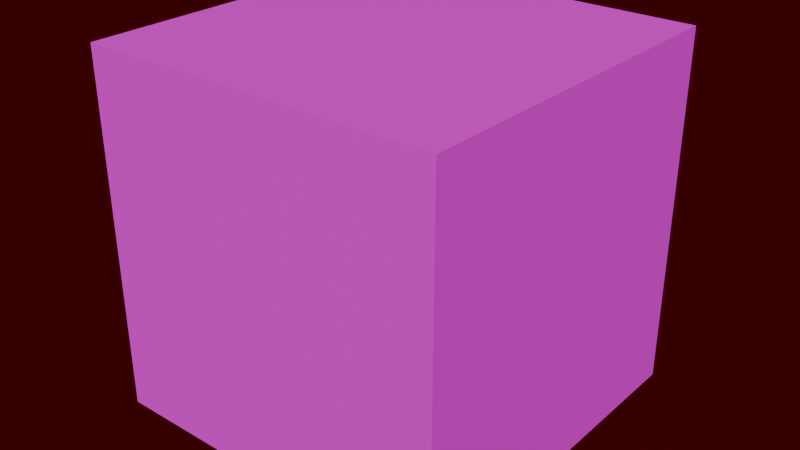 # Source: models.blend  (saved by Blender 4.1.24; exported with 4.5.12 LTS)
import bpy
from mathutils import Matrix  # noqa: F401  (used for matrix-valued properties, if any)

bpy.ops.wm.read_factory_settings(use_empty=True)
scene = bpy.context.scene
scene.name = 'Scene'

# ---- collections
col_collection = bpy.data.collections.new('Collection'); scene.collection.children.link(col_collection)

# ---- images (referenced by path relative to the original .blend; pixels are not part of the script)
import os
ASSET_DIR = os.environ.get("B2B_ASSET_DIR", "")  # directory of the original .blend (textures are referenced by path, not embedded)
HERE = os.path.dirname(os.path.abspath(__file__))  # packed textures are extracted next to this script under _unpacked/

def load_image(name, relpath, width, height, colorspace="sRGB"):
    """Load a texture the original file referenced (path relative to the .blend, or extracted next to this script)."""
    p = next((c for c in (os.path.join(HERE, relpath), os.path.join(ASSET_DIR, relpath)) if relpath and os.path.exists(c)), "")
    if p:
        img = bpy.data.images.load(p, check_existing=True)
        img.name = name
    else:  # same state as the original file: an image datablock whose file is absent (Cycles renders it pink)
        img = bpy.data.images.new(name, width, height)
        img.source = "FILE"
        img.filepath = "//" + (relpath or name)
    img.colorspace_settings.name = colorspace
    return img
img_crate_jpg = load_image('crate.jpg', 'textures/crate.jpg', 1024, 1024, 'sRGB')

# ---- materials (node trees are filled in below, after node groups)
mat_material_001 = bpy.data.materials.new('Material.001')
mat_material_001.use_transparent_shadow = False

# ---- material node trees
mat_material_001.use_nodes = True; mat_material_001.node_tree.nodes.clear()
_N = mat_material_001.node_tree.nodes; _L = mat_material_001.node_tree.links
n0 = _N.new('ShaderNodeBsdfPrincipled'); n0.name = 'Principled BSDF'; n0.location = (10, 300)
n0.inputs[2].default_value = 1.0
n1 = _N.new('ShaderNodeOutputMaterial'); n1.name = 'Material Output'; n1.location = (300, 300)
n2 = _N.new('ShaderNodeTexImage'); n2.name = 'Image Texture'; n2.location = (-397, 255)
n2.image = img_crate_jpg
_L.new(n0.outputs[0], n1.inputs[0])
_L.new(n2.outputs[0], n0.inputs[0])
n1.is_active_output = True

# ---- world
world_world = bpy.data.worlds.new('World'); scene.world = world_world
world_world.use_nodes = True; world_world.node_tree.nodes.clear()
_N = world_world.node_tree.nodes; _L = world_world.node_tree.links
n0 = _N.new('ShaderNodeOutputWorld'); n0.name = 'World Output'; n0.location = (300, 300)
n1 = _N.new('ShaderNodeBackground'); n1.name = 'Background'; n1.location = (10, 300)
n1.inputs[0].default_value = (0.05089, 0.0, 0.0002693, 1.0)
_L.new(n1.outputs[0], n0.inputs[0])
n0.is_active_output = True
world_world.color = (0.05088, 0.05088, 0.05088)
world_world.use_sun_shadow = False
world_world.sun_shadow_jitter_overblur = 0.0

# ---- meshes
me_plane = bpy.data.meshes.new('Plane')
me_plane.from_pydata([(-1.0, -1.0, 0.0), (1.0, -1.0, 0.0), (-1.0, 1.0, 0.0), (1.0, 1.0, 0.0)], [], [(0, 1, 3, 2)])
_uv = me_plane.uv_layers.new(name='UVMap')
_uv.uv.foreach_set('vector', [0.0, 0.0, 1.0, 0.0, 1.0, 1.0, 0.0, 1.0])
_ca = me_plane.color_attributes.new('Attribute', 'BYTE_COLOR', 'CORNER')
_ca.data.foreach_set('color', [0.9823, 0.2195, 0.3515, 1.0, 0.1878, 0.9911, 0.4678, 1.0, 0.08438, 0.4564, 0.9911, 1.0, 0.227, 0.05448, 1.0, 1.0])
me_plane.update()
me_cube = bpy.data.meshes.new('Cube')
me_cube.from_pydata([(-1.0, -1.0, -1.0), (-1.0, -1.0, 1.0), (-1.0, 1.0, -1.0), (-1.0, 1.0, 1.0), (1.0, -1.0, -1.0), (1.0, -1.0, 1.0), (1.0, 1.0, -1.0), (1.0, 1.0, 1.0)], [], [(0, 1, 3, 2), (2, 3, 7, 6), (6, 7, 5, 4), (4, 5, 1, 0), (2, 6, 4, 0), (7, 3, 1, 5)])
_uv = me_cube.uv_layers.new(name='UVMap')
_uv.uv.foreach_set('vector', [0.008698, -1.985, 1.003, -1.985, 1.003, -0.9904, 0.008698, -0.9904, 0.008698, -0.9904, 1.003, -0.9904, 1.003, 0.003906, 0.008698, 0.003906, 0.008698, 0.003906, 1.003, 0.003906, 1.003, 0.9982, 0.008698, 0.9982, 0.008698, 0.9982, 1.003, 0.9982, 1.003, 1.993, 0.008698, 1.993, -0.9856, 0.003906, 0.008698, 0.003906, 0.008698, 0.9982, -0.9856, 0.9982, 1.003, 0.003906, 1.997, 0.003906, 1.997, 0.9982, 1.003, 0.9982])
me_cube.materials.append(mat_material_001)
me_cube.update()

# ---- objects
ob_quad = bpy.data.objects.new('Quad', me_plane)
ob_cube = bpy.data.objects.new('Cube', me_cube)

# ---- transforms, parenting, visibility, modifiers, constraints
ob_quad.location = (0.0, 0.0, 0.0)
ob_quad.rotation_euler = (1.571, -0.0, 0.0)
ob_cube.location = (0.0, 0.0, 0.0)

# ---- collection membership
col_collection.objects.link(ob_quad)
col_collection.objects.link(ob_cube)

# ---- scene / render settings (as saved in the file)
scene.frame_start = 1; scene.frame_end = 250; scene.frame_set(1)
scene.render.engine = 'BLENDER_EEVEE_NEXT'
scene.cycles.sampling_pattern = 'TABULATED_SOBOL'
scene.eevee.ray_tracing_options.trace_max_roughness = 0.0
bpy.context.view_layer.update()

# ---- added for rendering (the .blend has no active camera and no usable light): camera, sun
cam_auto = bpy.data.cameras.new('AutoCamera')
cam_auto.lens = 50.0
cam_auto.sensor_width = 36.0
cam_auto.clip_end = 1000.0
ob_auto_camera = bpy.data.objects.new('AutoCamera', cam_auto)
scene.collection.objects.link(ob_auto_camera)
ob_auto_camera.location = (3.20507, -3.84609, 2.56406)
ob_auto_camera.rotation_euler = (1.09748, -7.21219e-08, 0.694738)
scene.camera = ob_auto_camera
light_auto_sun = bpy.data.lights.new('AutoSun', 'SUN')
light_auto_sun.energy = 3.0
light_auto_sun.angle = 0.0523599
ob_auto_sun = bpy.data.objects.new('AutoSun', light_auto_sun)
scene.collection.objects.link(ob_auto_sun)
ob_auto_sun.rotation_euler = (0.872665, 0.174533, 0.523599)
bpy.context.view_layer.update()
